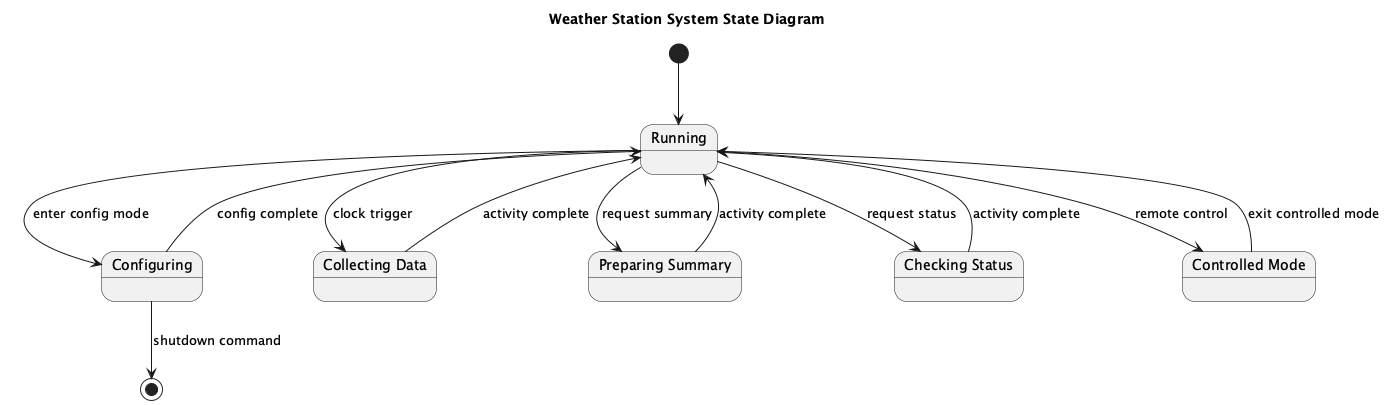

The diagram above was rendered by PlantUML. Its source (embedded in the PNG):
@startuml
title Weather Station System State Diagram

[*] --> Idle

state Idle as "Running"
state ConfigMode as "Configuring"
state DataCollection as "Collecting Data"
state SummaryPreparation as "Preparing Summary"
state StatusChecking as "Checking Status"
state ControlledMode as "Controlled Mode"

Idle --> ConfigMode : enter config mode
ConfigMode --> Idle : config complete

Idle --> DataCollection : clock trigger
DataCollection --> Idle : activity complete

Idle --> SummaryPreparation : request summary
SummaryPreparation --> Idle : activity complete

Idle --> StatusChecking : request status
StatusChecking --> Idle : activity complete

Idle --> ControlledMode : remote control
ControlledMode --> Idle : exit controlled mode

ConfigMode --> [*] : shutdown command

@enduml